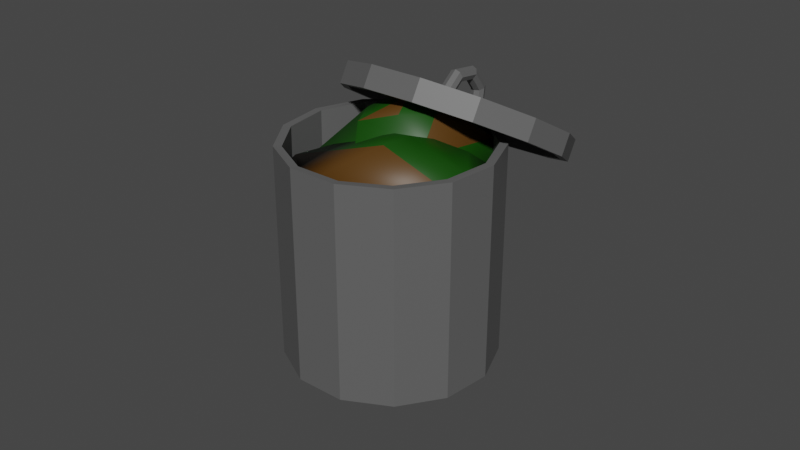 # Source: trashcan.blend  (saved by Blender 3.6.11; exported with 4.5.12 LTS)
import bpy
from mathutils import Matrix  # noqa: F401  (used for matrix-valued properties, if any)

bpy.ops.wm.read_factory_settings(use_empty=True)
scene = bpy.context.scene
scene.name = 'Scene'

# ---- collections
col_collection = bpy.data.collections.new('Collection'); scene.collection.children.link(col_collection)

# ---- materials (node trees are filled in below, after node groups)
mat_material_001 = bpy.data.materials.new('Material.001')
mat_material_001.use_transparent_shadow = False
mat_material_002 = bpy.data.materials.new('Material.002')
mat_material_002.use_transparent_shadow = False
mat_material_003 = bpy.data.materials.new('Material.003')
mat_material_003.use_transparent_shadow = False

# ---- material node trees
mat_material_001.use_nodes = True; mat_material_001.node_tree.nodes.clear()
_N = mat_material_001.node_tree.nodes; _L = mat_material_001.node_tree.links
n0 = _N.new('ShaderNodeBsdfPrincipled'); n0.name = 'Principled BSDF'; n0.location = (10, 300)
n0.distribution = 'GGX'
n0.subsurface_method = 'RANDOM_WALK_SKIN'
n0.inputs[0].default_value = (0.112, 0.112, 0.112, 1.0)
n0.inputs[3].default_value = 1.45
n0.inputs[27].default_value = (0.0, 0.0, 0.0, 1.0)
n0.inputs[28].default_value = 1.0
n1 = _N.new('ShaderNodeOutputMaterial'); n1.name = 'Material Output'; n1.location = (300, 300)
_L.new(n0.outputs[0], n1.inputs[0])
n1.is_active_output = True
mat_material_002.use_nodes = True; mat_material_002.node_tree.nodes.clear()
_N = mat_material_002.node_tree.nodes; _L = mat_material_002.node_tree.links
n0 = _N.new('ShaderNodeBsdfPrincipled'); n0.name = 'Principled BSDF'; n0.location = (10, 300)
n0.distribution = 'GGX'
n0.subsurface_method = 'RANDOM_WALK_SKIN'
n0.inputs[0].default_value = (0.004851, 0.06213, 0.0, 1.0)
n0.inputs[3].default_value = 1.45
n0.inputs[27].default_value = (0.0, 0.0, 0.0, 1.0)
n0.inputs[28].default_value = 1.0
n1 = _N.new('ShaderNodeOutputMaterial'); n1.name = 'Material Output'; n1.location = (300, 300)
_L.new(n0.outputs[0], n1.inputs[0])
n1.is_active_output = True
mat_material_003.use_nodes = True; mat_material_003.node_tree.nodes.clear()
_N = mat_material_003.node_tree.nodes; _L = mat_material_003.node_tree.links
n0 = _N.new('ShaderNodeBsdfPrincipled'); n0.name = 'Principled BSDF'; n0.location = (10, 300)
n0.distribution = 'GGX'
n0.subsurface_method = 'RANDOM_WALK_SKIN'
n0.inputs[0].default_value = (0.08998, 0.03883, 0.004608, 1.0)
n0.inputs[3].default_value = 1.45
n0.inputs[27].default_value = (0.0, 0.0, 0.0, 1.0)
n0.inputs[28].default_value = 1.0
n1 = _N.new('ShaderNodeOutputMaterial'); n1.name = 'Material Output'; n1.location = (300, 300)
_L.new(n0.outputs[0], n1.inputs[0])
n1.is_active_output = True

# ---- world
world_world = bpy.data.worlds.new('World'); scene.world = world_world
world_world.use_nodes = True; world_world.node_tree.nodes.clear()
_N = world_world.node_tree.nodes; _L = world_world.node_tree.links
n0 = _N.new('ShaderNodeOutputWorld'); n0.name = 'World Output'; n0.location = (300, 300)
n1 = _N.new('ShaderNodeBackground'); n1.name = 'Background'; n1.location = (10, 300)
n1.inputs[0].default_value = (0.05088, 0.05088, 0.05088, 1.0)
_L.new(n1.outputs[0], n0.inputs[0])
n0.is_active_output = True
world_world.color = (0.05088, 0.05088, 0.05088)
world_world.use_sun_shadow = False
world_world.sun_shadow_jitter_overblur = 0.0

# ---- meshes
me_cylinder_001 = bpy.data.meshes.new('Cylinder.001')
me_cylinder_001.from_pydata([(0.0, 1.0, 1.0), (0.4647, 0.8855, 1.0), (0.823, 0.5681, 1.0), (0.9927, 0.1205, 1.0), (0.935, -0.3546, 1.0), (0.6631, -0.7485, 1.0), (0.2393, -0.9709, 1.0), (-0.2393, -0.9709, 1.0), (-0.6631, -0.7485, 1.0), (-0.935, -0.3546, 1.0), (-0.9927, 0.1205, 1.0), (-0.823, 0.5681, 1.0), (-0.4647, 0.8855, 1.0), (0.0, 1.0, 0.7874), (0.4647, 0.8855, 0.7874), (0.823, 0.5681, 0.7874), (0.9927, 0.1205, 0.7874), (0.935, -0.3546, 0.7874), (0.6631, -0.7485, 0.7874), (0.2393, -0.9709, 0.7874), (-0.2393, -0.9709, 0.7874), (-0.6631, -0.7485, 0.7874), (-0.935, -0.3546, 0.7874), (-0.9927, 0.1205, 0.7874), (-0.823, 0.5681, 0.7874), (-0.4647, 0.8855, 0.7874), (-1.035e-15, 0.3138, 0.9913), (0.04437, 0.2954, 0.9913), (0.06275, 0.251, 0.9913), (0.04437, 0.2066, 0.9913), (-6.136e-16, 0.1883, 0.9913), (-0.04437, 0.2066, 0.9913), (-0.06275, 0.251, 0.9913), (-0.04437, 0.2954, 0.9913), (9.698e-09, 0.2219, 1.235), (0.04437, 0.2089, 1.221), (0.06275, 0.1775, 1.186), (0.04437, 0.1461, 1.152), (5.819e-09, 0.1331, 1.138), (-0.04437, 0.1461, 1.152), (-0.06275, 0.1775, 1.186), (-0.04437, 0.2089, 1.221), (1.371e-08, 2.743e-08, 1.336), (0.04437, 2.582e-08, 1.316), (0.06275, 2.194e-08, 1.267), (0.04437, 1.806e-08, 1.219), (8.229e-09, 1.646e-08, 1.198), (-0.04437, 1.806e-08, 1.219), (-0.06275, 2.194e-08, 1.267), (-0.04437, 2.582e-08, 1.316), (9.698e-09, -0.2219, 1.235), (0.04437, -0.2089, 1.221), (0.06275, -0.1775, 1.186), (0.04437, -0.1461, 1.152), (5.819e-09, -0.1331, 1.138), (-0.04437, -0.1461, 1.152), (-0.06275, -0.1775, 1.186), (-0.04437, -0.2089, 1.221), (-1.035e-15, -0.3138, 0.9913), (0.04437, -0.2954, 0.9913), (0.06275, -0.251, 0.9913), (0.04437, -0.2066, 0.9913), (-6.136e-16, -0.1883, 0.9913), (-0.04437, -0.2066, 0.9913), (-0.06275, -0.251, 0.9913), (-0.04437, -0.2954, 0.9913), (0.0, 0.9702, -0.8267), (0.4225, 0.88, -0.884), (0.7482, 0.6302, -1.043), (0.9025, 0.278, -1.267), (0.85, -0.09589, -1.505), (0.6028, -0.4059, -1.702), (0.2176, -0.5809, -1.813), (-0.2176, -0.5809, -1.813), (-0.6028, -0.4059, -1.702), (-0.85, -0.09589, -1.505), (-0.9025, 0.278, -1.267), (-0.7482, 0.6302, -1.043), (-0.4225, 0.88, -0.884), (0.0, 0.03482, 0.9528), (0.4225, -0.05533, 0.8954), (0.7482, -0.3051, 0.7366), (0.9025, -0.6573, 0.5126), (0.85, -1.031, 0.2747), (0.6028, -1.341, 0.07754), (0.2176, -1.516, -0.0338), (-0.2176, -1.516, -0.0338), (-0.6028, -1.341, 0.07754), (-0.85, -1.031, 0.2747), (-0.9025, -0.6573, 0.5126), (-0.7482, -0.3051, 0.7366), (-0.4225, -0.05533, 0.8954), (0.0, 0.9472, 0.954), (0.4402, 0.8387, 0.954), (0.7796, 0.5381, 0.954), (0.9403, 0.1142, 0.954), (0.8857, -0.3359, 0.954), (0.6281, -0.709, 0.954), (0.2267, -0.9197, 0.954), (-0.2267, -0.9197, 0.954), (-0.6281, -0.709, 0.954), (-0.8857, -0.3359, 0.954), (-0.9403, 0.1142, 0.954), (-0.7796, 0.5381, 0.954), (-0.4402, 0.8387, 0.954), (0.0, 0.93, 0.7874), (0.4322, 0.8235, 0.7874), (0.7654, 0.5283, 0.7874), (0.9232, 0.1121, 0.7874), (0.8696, -0.3298, 0.7874), (0.6167, -0.6961, 0.7874), (0.2226, -0.903, 0.7874), (-0.2226, -0.903, 0.7874), (-0.6167, -0.6961, 0.7874), (-0.8696, -0.3298, 0.7874), (-0.9232, 0.1121, 0.7874), (-0.7654, 0.5283, 0.7874), (-0.4322, 0.8235, 0.7874), (-2.182e-08, 0.2482, 0.9666), (-0.0005353, 0.2451, 0.9723), (-0.006945, 0.2449, 0.989), (-0.006796, 0.2513, 1.008), (-6.136e-16, 0.2538, 1.016), (0.006796, 0.2513, 1.008), (0.006945, 0.2449, 0.989), (0.0005353, 0.2451, 0.9723), (-2.306e-09, 0.1711, 1.187), (-0.002849, 0.171, 1.186), (-0.006952, 0.1724, 1.183), (-0.009408, 0.179, 1.182), (5.819e-09, 0.1847, 1.185), (0.009408, 0.179, 1.182), (0.006952, 0.1724, 1.183), (0.002849, 0.171, 1.186), (1.194e-08, 2.477e-08, 1.266), (-0.003425, 1.037e-08, 1.265), (-0.006932, -1.843e-09, 1.261), (-0.01056, 1.876e-08, 1.262), (7.517e-09, 3.283e-08, 1.268), (0.01056, 1.841e-08, 1.262), (0.006932, -2.022e-09, 1.261), (0.003425, 1.118e-08, 1.265), (1.999e-08, -0.1711, 1.187), (-0.00285, -0.171, 1.186), (-0.006952, -0.1724, 1.183), (-0.009408, -0.179, 1.182), (1.499e-08, -0.1847, 1.185), (0.009408, -0.179, 1.182), (0.006952, -0.1724, 1.183), (0.00285, -0.171, 1.186), (1.87e-08, -0.2482, 0.9666), (-0.0005353, -0.2451, 0.9723), (-0.006945, -0.2449, 0.989), (-0.006796, -0.2513, 1.008), (1.705e-08, -0.2538, 1.016), (0.006796, -0.2513, 1.008), (0.006945, -0.2449, 0.989), (0.0005353, -0.2451, 0.9723), (4.935e-10, 0.9014, -0.8135), (0.398, 0.8165, -0.8677), (0.705, 0.5809, -1.018), (0.8502, 0.2485, -1.231), (0.8002, -0.104, -1.456), (0.5668, -0.3956, -1.643), (0.2044, -0.5598, -1.748), (-0.2044, -0.5598, -1.748), (-0.5668, -0.3956, -1.643), (-0.8002, -0.104, -1.456), (-0.8502, 0.2485, -1.231), (-0.705, 0.5809, -1.018), (-0.398, 0.8165, -0.8677), (0.0, -0.02714, 0.9202), (0.3898, -0.1101, 0.8666), (0.6906, -0.3404, 0.718), (0.8331, -0.6654, 0.5083), (0.7841, -1.01, 0.2857), (0.5555, -1.296, 0.1015), (0.2003, -1.456, -0.002237), (-0.2003, -1.456, -0.002237), (-0.5555, -1.296, 0.1015), (-0.7841, -1.01, 0.2857), (-0.8331, -0.6654, 0.5083), (-0.6906, -0.3404, 0.718), (-0.3898, -0.1101, 0.8666)], [], [(13, 0, 1, 14), (14, 1, 2, 15), (15, 2, 3, 16), (16, 3, 4, 17), (17, 4, 5, 18), (18, 5, 6, 19), (19, 6, 7, 20), (20, 7, 8, 21), (21, 8, 9, 22), (22, 9, 10, 23), (23, 10, 11, 24), (1, 0, 12, 11, 10, 9, 8, 7, 6, 5, 4, 3, 2), (24, 11, 12, 25), (25, 12, 0, 13), (26, 34, 35, 27), (27, 35, 36, 28), (28, 36, 37, 29), (29, 37, 38, 30), (30, 38, 39, 31), (31, 39, 40, 32), (32, 40, 41, 33), (33, 41, 34, 26), (34, 42, 43, 35), (35, 43, 44, 36), (36, 44, 45, 37), (37, 45, 46, 38), (38, 46, 47, 39), (39, 47, 48, 40), (40, 48, 49, 41), (41, 49, 42, 34), (42, 50, 51, 43), (43, 51, 52, 44), (44, 52, 53, 45), (45, 53, 54, 46), (46, 54, 55, 47), (47, 55, 56, 48), (48, 56, 57, 49), (49, 57, 50, 42), (50, 58, 59, 51), (51, 59, 60, 52), (52, 60, 61, 53), (53, 61, 62, 54), (54, 62, 63, 55), (55, 63, 64, 56), (56, 64, 65, 57), (57, 65, 58, 50), (66, 67, 68, 69, 70, 71, 72, 73, 74, 75, 76, 77, 78), (78, 91, 79, 66), (77, 90, 91, 78), (76, 89, 90, 77), (75, 88, 89, 76), (74, 87, 88, 75), (73, 86, 87, 74), (72, 85, 86, 73), (71, 84, 85, 72), (70, 83, 84, 71), (69, 82, 83, 70), (68, 81, 82, 69), (67, 80, 81, 68), (66, 79, 80, 67), (105, 106, 93, 92), (106, 107, 94, 93), (107, 108, 95, 94), (108, 109, 96, 95), (109, 110, 97, 96), (110, 111, 98, 97), (111, 112, 99, 98), (112, 113, 100, 99), (113, 114, 101, 100), (114, 115, 102, 101), (115, 116, 103, 102), (93, 94, 95, 96, 97, 98, 99, 100, 101, 102, 103, 104, 92), (116, 117, 104, 103), (117, 105, 92, 104), (118, 119, 127, 126), (119, 120, 128, 127), (120, 121, 129, 128), (121, 122, 130, 129), (122, 123, 131, 130), (123, 124, 132, 131), (124, 125, 133, 132), (125, 118, 126, 133), (126, 127, 135, 134), (127, 128, 136, 135), (128, 129, 137, 136), (129, 130, 138, 137), (130, 131, 139, 138), (131, 132, 140, 139), (132, 133, 141, 140), (133, 126, 134, 141), (134, 135, 143, 142), (135, 136, 144, 143), (136, 137, 145, 144), (137, 138, 146, 145), (138, 139, 147, 146), (139, 140, 148, 147), (140, 141, 149, 148), (141, 134, 142, 149), (142, 143, 151, 150), (143, 144, 152, 151), (144, 145, 153, 152), (145, 146, 154, 153), (146, 147, 155, 154), (147, 148, 156, 155), (148, 149, 157, 156), (149, 142, 150, 157), (158, 170, 169, 168, 167, 166, 165, 164, 163, 162, 161, 160, 159), (170, 158, 171, 183), (169, 170, 183, 182), (168, 169, 182, 181), (167, 168, 181, 180), (166, 167, 180, 179), (165, 166, 179, 178), (164, 165, 178, 177), (163, 164, 177, 176), (162, 163, 176, 175), (161, 162, 175, 174), (160, 161, 174, 173), (159, 160, 173, 172), (158, 159, 172, 171), (25, 13, 105, 117), (24, 25, 117, 116), (23, 24, 116, 115), (22, 23, 115, 114), (21, 22, 114, 113), (20, 21, 113, 112), (19, 20, 112, 111), (18, 19, 111, 110), (17, 18, 110, 109), (16, 17, 109, 108), (15, 16, 108, 107), (14, 15, 107, 106), (13, 14, 106, 105), (26, 27, 119, 118), (28, 29, 121, 120), (30, 31, 123, 122), (32, 33, 125, 124), (59, 58, 150, 151), (61, 60, 152, 153), (63, 62, 154, 155), (65, 64, 156, 157), (58, 65, 157, 150), (33, 26, 118, 125), (27, 28, 120, 119), (29, 30, 122, 121), (31, 32, 124, 123), (60, 59, 151, 152), (62, 61, 153, 154), (64, 63, 155, 156), (79, 91, 183, 171), (91, 90, 182, 183), (90, 89, 181, 182), (89, 88, 180, 181), (88, 87, 179, 180), (87, 86, 178, 179), (86, 85, 177, 178), (85, 84, 176, 177), (84, 83, 175, 176), (83, 82, 174, 175), (82, 81, 173, 174), (81, 80, 172, 173), (80, 79, 171, 172)])
_uv = me_cylinder_001.uv_layers.new(name='UVMap')
_uv.uv.foreach_set('vector', [1.0, 0.9468, 1.0, 1.0, 0.9231, 1.0, 0.9231, 0.9468, 0.9231, 0.9468, 0.9231, 1.0, 0.8462, 1.0, 0.8462, 0.9468, 0.8462, 0.9468, 0.8462, 1.0, 0.7692, 1.0, 0.7692, 0.9468, 0.7692, 0.9468, 0.7692, 1.0, 0.6923, 1.0, 0.6923, 0.9468, 0.6923, 0.9468, 0.6923, 1.0, 0.6154, 1.0, 0.6154, 0.9468, 0.6154, 0.9468, 0.6154, 1.0, 0.5385, 1.0, 0.5385, 0.9468, 0.5385, 0.9468, 0.5385, 1.0, 0.4615, 1.0, 0.4615, 0.9468, 0.4615, 0.9468, 0.4615, 1.0, 0.3846, 1.0, 0.3846, 0.9468, 0.3846, 0.9468, 0.3846, 1.0, 0.3077, 1.0, 0.3077, 0.9468, 0.3077, 0.9468, 0.3077, 1.0, 0.2308, 1.0, 0.2308, 0.9468, 0.2308, 0.9468, 0.2308, 1.0, 0.1538, 1.0, 0.1538, 0.9468, 0.3615, 0.4625, 0.25, 0.49, 0.1385, 0.4625, 0.05248, 0.3863, 0.01175, 0.2789, 0.0256, 0.1649, 0.09085, 0.07036, 0.1926, 0.01697, 0.3074, 0.01697, 0.4091, 0.07036, 0.4744, 0.1649, 0.4883, 0.2789, 0.4475, 0.3863, 0.1538, 0.9468, 0.1538, 1.0, 0.07692, 1.0, 0.07692, 0.9468, 0.07692, 0.9468, 0.07692, 1.0, 4.47e-08, 1.0, 4.47e-08, 0.9468, 0.75, 0.5, 0.875, 0.5, 0.875, 0.625, 0.75, 0.625, 0.75, 0.625, 0.875, 0.625, 0.875, 0.75, 0.75, 0.75, 0.75, 0.75, 0.875, 0.75, 0.875, 0.875, 0.75, 0.875, 0.75, 0.875, 0.875, 0.875, 0.875, 1.0, 0.75, 1.0, 0.75, 0.0, 0.875, 0.0, 0.875, 0.125, 0.75, 0.125, 0.75, 0.125, 0.875, 0.125, 0.875, 0.25, 0.75, 0.25, 0.75, 0.25, 0.875, 0.25, 0.875, 0.375, 0.75, 0.375, 0.75, 0.375, 0.875, 0.375, 0.875, 0.5, 0.75, 0.5, 0.875, 0.5, 1.0, 0.5, 1.0, 0.625, 0.875, 0.625, 0.875, 0.625, 1.0, 0.625, 1.0, 0.75, 0.875, 0.75, 0.875, 0.75, 1.0, 0.75, 1.0, 0.875, 0.875, 0.875, 0.875, 0.875, 1.0, 0.875, 1.0, 1.0, 0.875, 1.0, 0.875, 0.0, 1.0, 0.0, 1.0, 0.125, 0.875, 0.125, 0.875, 0.125, 1.0, 0.125, 1.0, 0.25, 0.875, 0.25, 0.875, 0.25, 1.0, 0.25, 1.0, 0.375, 0.875, 0.375, 0.875, 0.375, 1.0, 0.375, 1.0, 0.5, 0.875, 0.5, 0.0, 0.5, 0.125, 0.5, 0.125, 0.625, 0.0, 0.625, 0.0, 0.625, 0.125, 0.625, 0.125, 0.75, 0.0, 0.75, 0.0, 0.75, 0.125, 0.75, 0.125, 0.875, 0.0, 0.875, 0.0, 0.875, 0.125, 0.875, 0.125, 1.0, 0.0, 1.0, 0.0, 0.0, 0.125, 0.0, 0.125, 0.125, 0.0, 0.125, 0.0, 0.125, 0.125, 0.125, 0.125, 0.25, 0.0, 0.25, 0.0, 0.25, 0.125, 0.25, 0.125, 0.375, 0.0, 0.375, 0.0, 0.375, 0.125, 0.375, 0.125, 0.5, 0.0, 0.5, 0.125, 0.5, 0.25, 0.5, 0.25, 0.625, 0.125, 0.625, 0.125, 0.625, 0.25, 0.625, 0.25, 0.75, 0.125, 0.75, 0.125, 0.75, 0.25, 0.75, 0.25, 0.875, 0.125, 0.875, 0.125, 0.875, 0.25, 0.875, 0.25, 1.0, 0.125, 1.0, 0.125, 0.0, 0.25, 0.0, 0.25, 0.125, 0.125, 0.125, 0.125, 0.125, 0.25, 0.125, 0.25, 0.25, 0.125, 0.25, 0.125, 0.25, 0.25, 0.25, 0.25, 0.375, 0.125, 0.375, 0.125, 0.375, 0.25, 0.375, 0.25, 0.5, 0.125, 0.5, 0.75, 0.49, 0.8615, 0.4625, 0.9475, 0.3863, 0.9883, 0.2789, 0.9744, 0.1649, 0.9091, 0.07036, 0.8074, 0.01697, 0.6926, 0.01697, 0.5909, 0.07036, 0.5256, 0.1649, 0.5117, 0.2789, 0.5525, 0.3863, 0.6385, 0.4625, 0.07692, 0.5, 0.07692, 0.9468, 4.47e-08, 0.9468, 4.47e-08, 0.5, 0.1538, 0.5, 0.1538, 0.9468, 0.07692, 0.9468, 0.07692, 0.5, 0.2308, 0.5, 0.2308, 0.9468, 0.1538, 0.9468, 0.1538, 0.5, 0.3077, 0.5, 0.3077, 0.9468, 0.2308, 0.9468, 0.2308, 0.5, 0.3846, 0.5, 0.3846, 0.9468, 0.3077, 0.9468, 0.3077, 0.5, 0.4615, 0.5, 0.4615, 0.9468, 0.3846, 0.9468, 0.3846, 0.5, 0.5385, 0.5, 0.5385, 0.9468, 0.4615, 0.9468, 0.4615, 0.5, 0.6154, 0.5, 0.6154, 0.9468, 0.5385, 0.9468, 0.5385, 0.5, 0.6923, 0.5, 0.6923, 0.9468, 0.6154, 0.9468, 0.6154, 0.5, 0.7692, 0.5, 0.7692, 0.9468, 0.6923, 0.9468, 0.6923, 0.5, 0.8462, 0.5, 0.8462, 0.9468, 0.7692, 0.9468, 0.7692, 0.5, 0.9231, 0.5, 0.9231, 0.9468, 0.8462, 0.9468, 0.8462, 0.5, 1.0, 0.5, 1.0, 0.9468, 0.9231, 0.9468, 0.9231, 0.5, 1.0, 0.9468, 0.9231, 0.9468, 0.9231, 1.0, 1.0, 1.0, 0.9231, 0.9468, 0.8462, 0.9468, 0.8462, 1.0, 0.9231, 1.0, 0.8462, 0.9468, 0.7692, 0.9468, 0.7692, 1.0, 0.8462, 1.0, 0.7692, 0.9468, 0.6923, 0.9468, 0.6923, 1.0, 0.7692, 1.0, 0.6923, 0.9468, 0.6154, 0.9468, 0.6154, 1.0, 0.6923, 1.0, 0.6154, 0.9468, 0.5385, 0.9468, 0.5385, 1.0, 0.6154, 1.0, 0.5385, 0.9468, 0.4615, 0.9468, 0.4615, 1.0, 0.5385, 1.0, 0.4615, 0.9468, 0.3846, 0.9468, 0.3846, 1.0, 0.4615, 1.0, 0.3846, 0.9468, 0.3077, 0.9468, 0.3077, 1.0, 0.3846, 1.0, 0.3077, 0.9468, 0.2308, 0.9468, 0.2308, 1.0, 0.3077, 1.0, 0.2308, 0.9468, 0.1538, 0.9468, 0.1538, 1.0, 0.2308, 1.0, 0.3615, 0.4625, 0.4475, 0.3863, 0.4883, 0.2789, 0.4744, 0.1649, 0.4091, 0.07036, 0.3074, 0.01697, 0.1926, 0.01697, 0.09085, 0.07036, 0.0256, 0.1649, 0.01175, 0.2789, 0.05248, 0.3863, 0.1385, 0.4625, 0.25, 0.49, 0.1538, 0.9468, 0.07692, 0.9468, 0.07692, 1.0, 0.1538, 1.0, 0.07692, 0.9468, 4.47e-08, 0.9468, 4.47e-08, 1.0, 0.07692, 1.0, 0.75, 0.5, 0.75, 0.625, 0.875, 0.625, 0.875, 0.5, 0.75, 0.625, 0.75, 0.75, 0.875, 0.75, 0.875, 0.625, 0.75, 0.75, 0.75, 0.875, 0.875, 0.875, 0.875, 0.75, 0.75, 0.875, 0.75, 1.0, 0.875, 1.0, 0.875, 0.875, 0.75, 0.0, 0.75, 0.125, 0.875, 0.125, 0.875, 0.0, 0.75, 0.125, 0.75, 0.25, 0.875, 0.25, 0.875, 0.125, 0.75, 0.25, 0.75, 0.375, 0.875, 0.375, 0.875, 0.25, 0.75, 0.375, 0.75, 0.5, 0.875, 0.5, 0.875, 0.375, 0.875, 0.5, 0.875, 0.625, 1.0, 0.625, 1.0, 0.5, 0.875, 0.625, 0.875, 0.75, 1.0, 0.75, 1.0, 0.625, 0.875, 0.75, 0.875, 0.875, 1.0, 0.875, 1.0, 0.75, 0.875, 0.875, 0.875, 1.0, 1.0, 1.0, 1.0, 0.875, 0.875, 0.0, 0.875, 0.125, 1.0, 0.125, 1.0, 0.0, 0.875, 0.125, 0.875, 0.25, 1.0, 0.25, 1.0, 0.125, 0.875, 0.25, 0.875, 0.375, 1.0, 0.375, 1.0, 0.25, 0.875, 0.375, 0.875, 0.5, 1.0, 0.5, 1.0, 0.375, 0.0, 0.5, 0.0, 0.625, 0.125, 0.625, 0.125, 0.5, 0.0, 0.625, 0.0, 0.75, 0.125, 0.75, 0.125, 0.625, 0.0, 0.75, 0.0, 0.875, 0.125, 0.875, 0.125, 0.75, 0.0, 0.875, 0.0, 1.0, 0.125, 1.0, 0.125, 0.875, 0.0, 0.0, 0.0, 0.125, 0.125, 0.125, 0.125, 0.0, 0.0, 0.125, 0.0, 0.25, 0.125, 0.25, 0.125, 0.125, 0.0, 0.25, 0.0, 0.375, 0.125, 0.375, 0.125, 0.25, 0.0, 0.375, 0.0, 0.5, 0.125, 0.5, 0.125, 0.375, 0.125, 0.5, 0.125, 0.625, 0.25, 0.625, 0.25, 0.5, 0.125, 0.625, 0.125, 0.75, 0.25, 0.75, 0.25, 0.625, 0.125, 0.75, 0.125, 0.875, 0.25, 0.875, 0.25, 0.75, 0.125, 0.875, 0.125, 1.0, 0.25, 1.0, 0.25, 0.875, 0.125, 0.0, 0.125, 0.125, 0.25, 0.125, 0.25, 0.0, 0.125, 0.125, 0.125, 0.25, 0.25, 0.25, 0.25, 0.125, 0.125, 0.25, 0.125, 0.375, 0.25, 0.375, 0.25, 0.25, 0.125, 0.375, 0.125, 0.5, 0.25, 0.5, 0.25, 0.375, 0.75, 0.49, 0.6385, 0.4625, 0.5525, 0.3863, 0.5117, 0.2789, 0.5256, 0.1649, 0.5909, 0.07036, 0.6926, 0.01697, 0.8074, 0.01697, 0.9091, 0.07036, 0.9744, 0.1649, 0.9883, 0.2789, 0.9475, 0.3863, 0.8615, 0.4625, 0.07692, 0.5, 4.47e-08, 0.5, 4.47e-08, 0.9468, 0.07692, 0.9468, 0.1538, 0.5, 0.07692, 0.5, 0.07692, 0.9468, 0.1538, 0.9468, 0.2308, 0.5, 0.1538, 0.5, 0.1538, 0.9468, 0.2308, 0.9468, 0.3077, 0.5, 0.2308, 0.5, 0.2308, 0.9468, 0.3077, 0.9468, 0.3846, 0.5, 0.3077, 0.5, 0.3077, 0.9468, 0.3846, 0.9468, 0.4615, 0.5, 0.3846, 0.5, 0.3846, 0.9468, 0.4615, 0.9468, 0.5385, 0.5, 0.4615, 0.5, 0.4615, 0.9468, 0.5385, 0.9468, 0.6154, 0.5, 0.5385, 0.5, 0.5385, 0.9468, 0.6154, 0.9468, 0.6923, 0.5, 0.6154, 0.5, 0.6154, 0.9468, 0.6923, 0.9468, 0.7692, 0.5, 0.6923, 0.5, 0.6923, 0.9468, 0.7692, 0.9468, 0.8462, 0.5, 0.7692, 0.5, 0.7692, 0.9468, 0.8462, 0.9468, 0.9231, 0.5, 0.8462, 0.5, 0.8462, 0.9468, 0.9231, 0.9468, 1.0, 0.5, 0.9231, 0.5, 0.9231, 0.9468, 1.0, 0.9468, 0.07692, 0.9468, 4.47e-08, 0.9468, 4.47e-08, 0.9468, 0.07692, 0.9468, 0.1538, 0.9468, 0.07692, 0.9468, 0.07692, 0.9468, 0.1538, 0.9468, 0.2308, 0.9468, 0.1538, 0.9468, 0.1538, 0.9468, 0.2308, 0.9468, 0.3077, 0.9468, 0.2308, 0.9468, 0.2308, 0.9468, 0.3077, 0.9468, 0.3846, 0.9468, 0.3077, 0.9468, 0.3077, 0.9468, 0.3846, 0.9468, 0.4615, 0.9468, 0.3846, 0.9468, 0.3846, 0.9468, 0.4615, 0.9468, 0.5385, 0.9468, 0.4615, 0.9468, 0.4615, 0.9468, 0.5385, 0.9468, 0.6154, 0.9468, 0.5385, 0.9468, 0.5385, 0.9468, 0.6154, 0.9468, 0.6923, 0.9468, 0.6154, 0.9468, 0.6154, 0.9468, 0.6923, 0.9468, 0.7692, 0.9468, 0.6923, 0.9468, 0.6923, 0.9468, 0.7692, 0.9468, 0.8462, 0.9468, 0.7692, 0.9468, 0.7692, 0.9468, 0.8462, 0.9468, 0.9231, 0.9468, 0.8462, 0.9468, 0.8462, 0.9468, 0.9231, 0.9468, 1.0, 0.9468, 0.9231, 0.9468, 0.9231, 0.9468, 1.0, 0.9468, 0.75, 0.5, 0.75, 0.625, 0.75, 0.625, 0.75, 0.5, 0.75, 0.75, 0.75, 0.875, 0.75, 0.875, 0.75, 0.75, 0.75, 0.0, 0.75, 0.125, 0.75, 0.125, 0.75, 0.0, 0.75, 0.25, 0.75, 0.375, 0.75, 0.375, 0.75, 0.25, 0.25, 0.625, 0.25, 0.5, 0.25, 0.5, 0.25, 0.625, 0.25, 0.875, 0.25, 0.75, 0.25, 0.75, 0.25, 0.875, 0.25, 0.125, 0.25, 0.0, 0.25, 0.0, 0.25, 0.125, 0.25, 0.375, 0.25, 0.25, 0.25, 0.25, 0.25, 0.375, 0.25, 0.5, 0.25, 0.375, 0.25, 0.375, 0.25, 0.5, 0.75, 0.375, 0.75, 0.5, 0.75, 0.5, 0.75, 0.375, 0.75, 0.625, 0.75, 0.75, 0.75, 0.75, 0.75, 0.625, 0.75, 0.875, 0.75, 1.0, 0.75, 1.0, 0.75, 0.875, 0.75, 0.125, 0.75, 0.25, 0.75, 0.25, 0.75, 0.125, 0.25, 0.75, 0.25, 0.625, 0.25, 0.625, 0.25, 0.75, 0.25, 1.0, 0.25, 0.875, 0.25, 0.875, 0.25, 1.0, 0.25, 0.25, 0.25, 0.125, 0.25, 0.125, 0.25, 0.25, 4.47e-08, 0.9468, 0.07692, 0.9468, 0.07692, 0.9468, 4.47e-08, 0.9468, 0.07692, 0.9468, 0.1538, 0.9468, 0.1538, 0.9468, 0.07692, 0.9468, 0.1538, 0.9468, 0.2308, 0.9468, 0.2308, 0.9468, 0.1538, 0.9468, 0.2308, 0.9468, 0.3077, 0.9468, 0.3077, 0.9468, 0.2308, 0.9468, 0.3077, 0.9468, 0.3846, 0.9468, 0.3846, 0.9468, 0.3077, 0.9468, 0.3846, 0.9468, 0.4615, 0.9468, 0.4615, 0.9468, 0.3846, 0.9468, 0.4615, 0.9468, 0.5385, 0.9468, 0.5385, 0.9468, 0.4615, 0.9468, 0.5385, 0.9468, 0.6154, 0.9468, 0.6154, 0.9468, 0.5385, 0.9468, 0.6154, 0.9468, 0.6923, 0.9468, 0.6923, 0.9468, 0.6154, 0.9468, 0.6923, 0.9468, 0.7692, 0.9468, 0.7692, 0.9468, 0.6923, 0.9468, 0.7692, 0.9468, 0.8462, 0.9468, 0.8462, 0.9468, 0.7692, 0.9468, 0.8462, 0.9468, 0.9231, 0.9468, 0.9231, 0.9468, 0.8462, 0.9468, 0.9231, 0.9468, 1.0, 0.9468, 1.0, 0.9468, 0.9231, 0.9468])
me_cylinder_001.materials.append(mat_material_001)
me_cylinder_001.update()
me_sphere_001 = bpy.data.meshes.new('Sphere.001')
me_sphere_001.from_pydata([(0.01378, 0.392, 0.9112), (0.009736, 0.7137, 0.6981), (0.0, 0.9239, 0.3827), (0.0, 0.9239, -0.3827), (0.0, 0.7071, -0.7071), (0.0, 0.3827, -0.9239), (0.3985, 0.3054, 0.8323), (0.7938, 0.603, 0.4849), (0.8216, 0.6428, 0.2911), (0.7818, 0.6235, 0.0), (0.7223, 0.576, -0.3827), (0.5528, 0.4409, -0.7071), (0.2992, 0.2386, -0.9239), (0.0, 0.0, -1.0), (0.43, -0.04686, 0.8714), (0.4434, -0.3301, 0.4359), (0.4481, -0.4866, 0.3294), (0.5903, -0.4662, 0.05249), (0.8931, -0.2104, -0.3816), (0.6894, -0.1573, -0.7071), (0.3731, -0.08516, -0.9239), (0.1488, -0.3623, 0.9034), (0.4384, -0.2509, 0.5807), (0.2908, -0.666, 0.2835), (0.5238, -1.019, 0.3657), (0.4009, -0.8491, -0.2415), (0.3068, -0.6371, -0.7071), (0.166, -0.3448, -0.9239), (0.0, 0.0, 1.0), (-0.352, -0.4953, 0.7409), (-0.2387, -0.7025, 0.3762), (-0.5376, -1.228, 0.2463), (0.03749, -1.236, 0.2873), (-0.4009, -0.8324, -0.3827), (-0.3068, -0.6371, -0.7071), (-0.166, -0.3448, -0.9239), (-0.5067, -0.1404, 0.7777), (-1.179, -0.6256, 0.01264), (-1.257, -0.1079, -0.1993), (-1.22, -0.02955, -0.3483), (-1.139, -0.1008, -0.4733), (-0.7479, -0.1373, -0.7246), (-0.3731, -0.08516, -0.9239), (-0.3093, 0.2353, 0.9143), (-0.6505, 0.3145, 0.5212), (-1.047, 0.3968, 0.01106), (-0.8953, 0.6136, -0.1278), (-0.7397, 0.5979, -0.3743), (-0.5528, 0.4409, -0.7071), (-0.2992, 0.2386, -0.9239), (1.192e-07, 1.0, 0.0), (0.3241, -1.216, -1.039), (0.5108, -0.9027, -1.166), (0.6709, -0.5595, -1.148), (0.8091, 0.05564, -0.7136), (0.7802, 0.2315, -0.359), (0.7088, 0.3678, 0.04646), (-0.03706, -1.039, -1.036), (-0.1862, -0.471, -1.18), (-0.1576, -0.2866, -1.109), (-0.07897, -0.07691, -0.9177), (0.02088, 0.186, -0.6473), (0.1669, 0.3197, -0.311), (0.3378, 0.3062, 0.04054), (0.5279, 0.2149, 0.3738), (-0.2301, -1.215, -0.7938), (-0.4887, -0.9846, -0.3305), (-0.6361, -0.9593, -0.1423), (-0.6495, -0.6585, -0.07464), (-0.4824, -0.09753, -0.0869), (-0.2215, 0.1073, 0.1138), (0.1267, 0.1887, 0.2697), (-0.1339, -1.492, -0.4887), (-0.3966, -1.068, -0.4734), (-0.6672, -1.063, 0.04752), (-0.9154, -1.202, 0.2363), (-1.191, -0.7022, 0.1549), (-0.2357, -0.2263, 0.56), (0.1911, -0.008608, 0.5289), (0.1222, -1.467, -0.7822), (0.2069, -1.626, -0.1566), (0.3295, -1.444, 0.095), (0.3639, -1.485, 0.3252), (-0.287, -1.539, 0.3175), (0.3703, -0.8844, 0.7589), (0.4344, -0.4996, 0.7651), (0.4831, -0.1346, 0.6238), (0.3279, -1.549, -0.4089), (0.8951, -1.172, -0.0651), (1.064, -0.9813, 0.175), (1.157, -0.827, 0.2518), (1.212, -0.7231, 0.3457), (1.186, -0.4053, 0.4592), (0.8533, 0.02933, 0.5138), (0.4637, -1.415, -0.8288), (0.701, -1.181, -0.6152), (1.031, -0.8406, -0.2685), (1.101, -0.6313, -0.3127), (1.183, -0.4118, -0.2562), (1.283, -0.1044, -0.01219), (1.003, 0.3106, 0.2726), (0.7742, -0.218, -0.9895)], [], [(4, 3, 10, 11), (50, 2, 8, 9), (1, 0, 6, 7), (5, 4, 11, 12), (3, 50, 9, 10), (2, 1, 7, 8), (0, 28, 6), (13, 5, 12), (12, 11, 19, 20), (10, 9, 17, 18), (8, 7, 15, 16), (6, 28, 14), (13, 12, 20), (11, 10, 18, 19), (9, 8, 16, 17), (7, 6, 14, 15), (16, 15, 22, 23), (14, 28, 21), (13, 20, 27), (19, 18, 25, 26), (17, 16, 23, 24), (15, 14, 21, 22), (20, 19, 26, 27), (18, 17, 24, 25), (13, 27, 35), (26, 25, 33, 34), (24, 23, 31, 32), (22, 21, 29, 30), (27, 26, 34, 35), (25, 24, 32, 33), (23, 22, 30, 31), (21, 28, 29), (30, 29, 36, 37), (35, 34, 41, 42), (33, 32, 39, 40), (31, 30, 37, 38), (29, 28, 36), (13, 35, 42), (34, 33, 40, 41), (32, 31, 38, 39), (42, 41, 48, 49), (40, 39, 46, 47), (38, 37, 44, 45), (36, 28, 43), (13, 42, 49), (41, 40, 47, 48), (39, 38, 45, 46), (37, 36, 43, 44), (43, 28, 0), (13, 49, 5), (48, 47, 3, 4), (46, 45, 2, 50), (44, 43, 0, 1), (49, 48, 4, 5), (47, 46, 50, 3), (45, 44, 1, 2), (55, 54, 61, 62), (101, 53, 59, 60), (52, 51, 57, 58), (56, 55, 62, 63), (54, 101, 60, 61), (53, 52, 58, 59), (51, 79, 57), (64, 56, 63), (63, 62, 70, 71), (61, 60, 68, 69), (59, 58, 66, 67), (57, 79, 65), (64, 63, 71), (62, 61, 69, 70), (60, 59, 67, 68), (58, 57, 65, 66), (67, 66, 73, 74), (65, 79, 72), (64, 71, 78), (70, 69, 76, 77), (68, 67, 74, 75), (66, 65, 72, 73), (71, 70, 77, 78), (69, 68, 75, 76), (64, 78, 86), (77, 76, 84, 85), (75, 74, 82, 83), (73, 72, 80, 81), (78, 77, 85, 86), (76, 75, 83, 84), (74, 73, 81, 82), (72, 79, 80), (81, 80, 87, 88), (86, 85, 92, 93), (84, 83, 90, 91), (82, 81, 88, 89), (80, 79, 87), (64, 86, 93), (85, 84, 91, 92), (83, 82, 89, 90), (93, 92, 99, 100), (91, 90, 97, 98), (89, 88, 95, 96), (87, 79, 94), (64, 93, 100), (92, 91, 98, 99), (90, 89, 96, 97), (88, 87, 94, 95), (94, 79, 51), (64, 100, 56), (99, 98, 54, 55), (97, 96, 53, 101), (95, 94, 51, 52), (100, 99, 55, 56), (98, 97, 101, 54), (96, 95, 52, 53)])
me_sphere_001.polygons.foreach_set('use_smooth', [True] * 112)
me_sphere_001.polygons.foreach_set('material_index', [0, 0, 0, 0, 0, 0, 0, 0, 0, 0, 0, 0, 0, 0, 0, 1, 0, 0, 0, 0, 0, 0, 0, 0, 0, 0, 0, 0, 0, 0, 0, 1, 0, 0, 0, 0, 0, 0, 0, 0, 0, 0, 0, 0, 0, 0, 0, 0, 0, 0, 0, 0, 0, 0, 0, 0, 0, 0, 0, 0, 0, 0, 0, 0, 0, 0, 0, 0, 0, 0, 0, 0, 0, 0, 0, 0, 0, 0, 0, 0, 0, 0, 0, 0, 0, 1, 0, 0, 0, 0, 1, 0, 0, 0, 0, 0, 0, 0, 0, 0, 0, 0, 0, 0, 0, 0, 0, 0, 0, 0, 0, 0])
_uv = me_sphere_001.uv_layers.new(name='UVMap')
_uv.uv.foreach_set('vector', [0.7143, 0.25, 0.7143, 0.375, 0.5714, 0.375, 0.5714, 0.25, 0.7143, 0.5, 0.7143, 0.625, 0.5714, 0.625, 0.5714, 0.5, 0.7143, 0.75, 0.7143, 0.875, 0.5714, 0.875, 0.5714, 0.75, 0.7143, 0.125, 0.7143, 0.25, 0.5714, 0.25, 0.5714, 0.125, 0.7143, 0.375, 0.7143, 0.5, 0.5714, 0.5, 0.5714, 0.375, 0.7143, 0.625, 0.7143, 0.75, 0.5714, 0.75, 0.5714, 0.625, 0.7143, 0.875, 0.6429, 1.0, 0.5714, 0.875, 0.6429, 0.0, 0.7143, 0.125, 0.5714, 0.125, 0.5714, 0.125, 0.5714, 0.25, 0.4286, 0.25, 0.4286, 0.125, 0.5714, 0.375, 0.5714, 0.5, 0.4286, 0.5, 0.4286, 0.375, 0.5714, 0.625, 0.5714, 0.75, 0.4286, 0.75, 0.4286, 0.625, 0.5714, 0.875, 0.5, 1.0, 0.4286, 0.875, 0.5, 0.0, 0.5714, 0.125, 0.4286, 0.125, 0.5714, 0.25, 0.5714, 0.375, 0.4286, 0.375, 0.4286, 0.25, 0.5714, 0.5, 0.5714, 0.625, 0.4286, 0.625, 0.4286, 0.5, 0.5714, 0.75, 0.5714, 0.875, 0.4286, 0.875, 0.4286, 0.75, 0.4286, 0.625, 0.4286, 0.75, 0.2857, 0.75, 0.2857, 0.625, 0.4286, 0.875, 0.3571, 1.0, 0.2857, 0.875, 0.3571, 0.0, 0.4286, 0.125, 0.2857, 0.125, 0.4286, 0.25, 0.4286, 0.375, 0.2857, 0.375, 0.2857, 0.25, 0.4286, 0.5, 0.4286, 0.625, 0.2857, 0.625, 0.2857, 0.5, 0.4286, 0.75, 0.4286, 0.875, 0.2857, 0.875, 0.2857, 0.75, 0.4286, 0.125, 0.4286, 0.25, 0.2857, 0.25, 0.2857, 0.125, 0.4286, 0.375, 0.4286, 0.5, 0.2857, 0.5, 0.2857, 0.375, 0.2143, 0.0, 0.2857, 0.125, 0.1429, 0.125, 0.2857, 0.25, 0.2857, 0.375, 0.1429, 0.375, 0.1429, 0.25, 0.2857, 0.5, 0.2857, 0.625, 0.1429, 0.625, 0.1429, 0.5, 0.2857, 0.75, 0.2857, 0.875, 0.1429, 0.875, 0.1429, 0.75, 0.2857, 0.125, 0.2857, 0.25, 0.1429, 0.25, 0.1429, 0.125, 0.2857, 0.375, 0.2857, 0.5, 0.1429, 0.5, 0.1429, 0.375, 0.2857, 0.625, 0.2857, 0.75, 0.1429, 0.75, 0.1429, 0.625, 0.2857, 0.875, 0.2143, 1.0, 0.1429, 0.875, 0.1429, 0.75, 0.1429, 0.875, 0.0, 0.875, 2.98e-08, 0.75, 0.1429, 0.125, 0.1429, 0.25, 2.98e-08, 0.25, 0.0, 0.125, 0.1429, 0.375, 0.1429, 0.5, 2.98e-08, 0.5, 2.98e-08, 0.375, 0.1429, 0.625, 0.1429, 0.75, 2.98e-08, 0.75, 2.98e-08, 0.625, 0.1429, 0.875, 0.07143, 1.0, 0.0, 0.875, 0.07143, 0.0, 0.1429, 0.125, 0.0, 0.125, 0.1429, 0.25, 0.1429, 0.375, 2.98e-08, 0.375, 2.98e-08, 0.25, 0.1429, 0.5, 0.1429, 0.625, 2.98e-08, 0.625, 2.98e-08, 0.5, 1.0, 0.125, 1.0, 0.25, 0.8571, 0.25, 0.8571, 0.125, 1.0, 0.375, 1.0, 0.5, 0.8571, 0.5, 0.8571, 0.375, 1.0, 0.625, 1.0, 0.75, 0.8571, 0.75, 0.8571, 0.625, 1.0, 0.875, 0.9286, 1.0, 0.8571, 0.875, 0.9286, 0.0, 1.0, 0.125, 0.8571, 0.125, 1.0, 0.25, 1.0, 0.375, 0.8571, 0.375, 0.8571, 0.25, 1.0, 0.5, 1.0, 0.625, 0.8571, 0.625, 0.8571, 0.5, 1.0, 0.75, 1.0, 0.875, 0.8571, 0.875, 0.8571, 0.75, 0.8571, 0.875, 0.7857, 1.0, 0.7143, 0.875, 0.7857, 0.0, 0.8571, 0.125, 0.7143, 0.125, 0.8571, 0.25, 0.8571, 0.375, 0.7143, 0.375, 0.7143, 0.25, 0.8571, 0.5, 0.8571, 0.625, 0.7143, 0.625, 0.7143, 0.5, 0.8571, 0.75, 0.8571, 0.875, 0.7143, 0.875, 0.7143, 0.75, 0.8571, 0.125, 0.8571, 0.25, 0.7143, 0.25, 0.7143, 0.125, 0.8571, 0.375, 0.8571, 0.5, 0.7143, 0.5, 0.7143, 0.375, 0.8571, 0.625, 0.8571, 0.75, 0.7143, 0.75, 0.7143, 0.625, 0.7143, 0.25, 0.7143, 0.375, 0.5714, 0.375, 0.5714, 0.25, 0.7143, 0.5, 0.7143, 0.625, 0.5714, 0.625, 0.5714, 0.5, 0.7143, 0.75, 0.7143, 0.875, 0.5714, 0.875, 0.5714, 0.75, 0.7143, 0.125, 0.7143, 0.25, 0.5714, 0.25, 0.5714, 0.125, 0.7143, 0.375, 0.7143, 0.5, 0.5714, 0.5, 0.5714, 0.375, 0.7143, 0.625, 0.7143, 0.75, 0.5714, 0.75, 0.5714, 0.625, 0.7143, 0.875, 0.6429, 1.0, 0.5714, 0.875, 0.6429, 0.0, 0.7143, 0.125, 0.5714, 0.125, 0.5714, 0.125, 0.5714, 0.25, 0.4286, 0.25, 0.4286, 0.125, 0.5714, 0.375, 0.5714, 0.5, 0.4286, 0.5, 0.4286, 0.375, 0.5714, 0.625, 0.5714, 0.75, 0.4286, 0.75, 0.4286, 0.625, 0.5714, 0.875, 0.5, 1.0, 0.4286, 0.875, 0.5, 0.0, 0.5714, 0.125, 0.4286, 0.125, 0.5714, 0.25, 0.5714, 0.375, 0.4286, 0.375, 0.4286, 0.25, 0.5714, 0.5, 0.5714, 0.625, 0.4286, 0.625, 0.4286, 0.5, 0.5714, 0.75, 0.5714, 0.875, 0.4286, 0.875, 0.4286, 0.75, 0.4286, 0.625, 0.4286, 0.75, 0.2857, 0.75, 0.2857, 0.625, 0.4286, 0.875, 0.3571, 1.0, 0.2857, 0.875, 0.3571, 0.0, 0.4286, 0.125, 0.2857, 0.125, 0.4286, 0.25, 0.4286, 0.375, 0.2857, 0.375, 0.2857, 0.25, 0.4286, 0.5, 0.4286, 0.625, 0.2857, 0.625, 0.2857, 0.5, 0.4286, 0.75, 0.4286, 0.875, 0.2857, 0.875, 0.2857, 0.75, 0.4286, 0.125, 0.4286, 0.25, 0.2857, 0.25, 0.2857, 0.125, 0.4286, 0.375, 0.4286, 0.5, 0.2857, 0.5, 0.2857, 0.375, 0.2143, 0.0, 0.2857, 0.125, 0.1429, 0.125, 0.2857, 0.25, 0.2857, 0.375, 0.1429, 0.375, 0.1429, 0.25, 0.2857, 0.5, 0.2857, 0.625, 0.1429, 0.625, 0.1429, 0.5, 0.2857, 0.75, 0.2857, 0.875, 0.1429, 0.875, 0.1429, 0.75, 0.2857, 0.125, 0.2857, 0.25, 0.1429, 0.25, 0.1429, 0.125, 0.2857, 0.375, 0.2857, 0.5, 0.1429, 0.5, 0.1429, 0.375, 0.2857, 0.625, 0.2857, 0.75, 0.1429, 0.75, 0.1429, 0.625, 0.2857, 0.875, 0.2143, 1.0, 0.1429, 0.875, 0.1429, 0.75, 0.1429, 0.875, 0.0, 0.875, 2.98e-08, 0.75, 0.1429, 0.125, 0.1429, 0.25, 2.98e-08, 0.25, 0.0, 0.125, 0.1429, 0.375, 0.1429, 0.5, 2.98e-08, 0.5, 2.98e-08, 0.375, 0.1429, 0.625, 0.1429, 0.75, 2.98e-08, 0.75, 2.98e-08, 0.625, 0.1429, 0.875, 0.07143, 1.0, 0.0, 0.875, 0.07143, 0.0, 0.1429, 0.125, 0.0, 0.125, 0.1429, 0.25, 0.1429, 0.375, 2.98e-08, 0.375, 2.98e-08, 0.25, 0.1429, 0.5, 0.1429, 0.625, 2.98e-08, 0.625, 2.98e-08, 0.5, 1.0, 0.125, 1.0, 0.25, 0.8571, 0.25, 0.8571, 0.125, 1.0, 0.375, 1.0, 0.5, 0.8571, 0.5, 0.8571, 0.375, 1.0, 0.625, 1.0, 0.75, 0.8571, 0.75, 0.8571, 0.625, 1.0, 0.875, 0.9286, 1.0, 0.8571, 0.875, 0.9286, 0.0, 1.0, 0.125, 0.8571, 0.125, 1.0, 0.25, 1.0, 0.375, 0.8571, 0.375, 0.8571, 0.25, 1.0, 0.5, 1.0, 0.625, 0.8571, 0.625, 0.8571, 0.5, 1.0, 0.75, 1.0, 0.875, 0.8571, 0.875, 0.8571, 0.75, 0.8571, 0.875, 0.7857, 1.0, 0.7143, 0.875, 0.7857, 0.0, 0.8571, 0.125, 0.7143, 0.125, 0.8571, 0.25, 0.8571, 0.375, 0.7143, 0.375, 0.7143, 0.25, 0.8571, 0.5, 0.8571, 0.625, 0.7143, 0.625, 0.7143, 0.5, 0.8571, 0.75, 0.8571, 0.875, 0.7143, 0.875, 0.7143, 0.75, 0.8571, 0.125, 0.8571, 0.25, 0.7143, 0.25, 0.7143, 0.125, 0.8571, 0.375, 0.8571, 0.5, 0.7143, 0.5, 0.7143, 0.375, 0.8571, 0.625, 0.8571, 0.75, 0.7143, 0.75, 0.7143, 0.625])
me_sphere_001.materials.append(mat_material_002)
me_sphere_001.materials.append(mat_material_003)
me_sphere_001.update()

# ---- objects
ob_cylinder_001 = bpy.data.objects.new('Cylinder.001', me_cylinder_001)
ob_sphere = bpy.data.objects.new('Sphere', me_sphere_001)

# ---- transforms, parenting, visibility, modifiers, constraints
ob_cylinder_001.location = (0.0, 0.4899, 1.25)
ob_cylinder_001.rotation_euler = (-0.5242, -0.0, 0.0)
ob_cylinder_001.scale = (1.1, 1.1, 1.0)
ob_sphere.location = (0.01014, 0.2272, 1.657)
ob_sphere.scale = (0.7351, 0.7351, 0.7351)

# ---- collection membership
col_collection.objects.link(ob_cylinder_001)
col_collection.objects.link(ob_sphere)

# ---- scene / render settings (as saved in the file)
scene.frame_start = 1; scene.frame_end = 250; scene.frame_set(1)
scene.render.engine = 'BLENDER_EEVEE_NEXT'
scene.cycles.sampling_pattern = 'TABULATED_SOBOL'
scene.view_settings.view_transform = 'Filmic'
bpy.context.view_layer.update()

# ---- added for rendering (the .blend has no active camera and no usable light): camera, sun
cam_auto = bpy.data.cameras.new('AutoCamera')
cam_auto.lens = 50.0
cam_auto.sensor_width = 36.0
cam_auto.clip_end = 1000.0
ob_auto_camera = bpy.data.objects.new('AutoCamera', cam_auto)
scene.collection.objects.link(ob_auto_camera)
ob_auto_camera.location = (5.66299, -6.67085, 5.71653)
ob_auto_camera.rotation_euler = (1.09748, -7.21219e-08, 0.694738)
scene.camera = ob_auto_camera
light_auto_sun = bpy.data.lights.new('AutoSun', 'SUN')
light_auto_sun.energy = 3.0
light_auto_sun.angle = 0.0523599
ob_auto_sun = bpy.data.objects.new('AutoSun', light_auto_sun)
scene.collection.objects.link(ob_auto_sun)
ob_auto_sun.rotation_euler = (0.872665, 0.174533, 0.523599)
bpy.context.view_layer.update()
